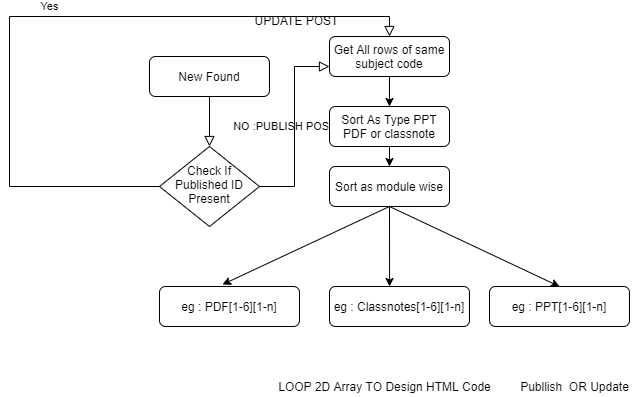

The diagram above was exported from draw.io. Its source (the exported page's mxGraphModel, read from the mxfile embedded in the PNG):
<mxGraphModel dx="868" dy="401" grid="1" gridSize="10" guides="1" tooltips="1" connect="1" arrows="1" fold="1" page="1" pageScale="1" pageWidth="827" pageHeight="1169" math="0" shadow="0">
  <root>
    <mxCell id="WIyWlLk6GJQsqaUBKTNV-0" />
    <mxCell id="WIyWlLk6GJQsqaUBKTNV-1" parent="WIyWlLk6GJQsqaUBKTNV-0" />
    <mxCell id="WIyWlLk6GJQsqaUBKTNV-2" value="" style="rounded=0;html=1;jettySize=auto;orthogonalLoop=1;fontSize=11;endArrow=block;endFill=0;endSize=8;strokeWidth=1;shadow=0;labelBackgroundColor=none;edgeStyle=orthogonalEdgeStyle;" parent="WIyWlLk6GJQsqaUBKTNV-1" source="WIyWlLk6GJQsqaUBKTNV-3" target="WIyWlLk6GJQsqaUBKTNV-6" edge="1">
      <mxGeometry relative="1" as="geometry" />
    </mxCell>
    <mxCell id="WIyWlLk6GJQsqaUBKTNV-3" value="New Found" style="rounded=1;whiteSpace=wrap;html=1;fontSize=12;glass=0;strokeWidth=1;shadow=0;" parent="WIyWlLk6GJQsqaUBKTNV-1" vertex="1">
      <mxGeometry x="160" y="80" width="120" height="40" as="geometry" />
    </mxCell>
    <mxCell id="WIyWlLk6GJQsqaUBKTNV-5" value="NO :PUBLISH POST" style="edgeStyle=orthogonalEdgeStyle;rounded=0;html=1;jettySize=auto;orthogonalLoop=1;fontSize=11;endArrow=block;endFill=0;endSize=8;strokeWidth=1;shadow=0;labelBackgroundColor=none;entryX=0;entryY=0.75;entryDx=0;entryDy=0;" parent="WIyWlLk6GJQsqaUBKTNV-1" source="WIyWlLk6GJQsqaUBKTNV-6" target="WIyWlLk6GJQsqaUBKTNV-11" edge="1">
      <mxGeometry y="10" relative="1" as="geometry">
        <mxPoint as="offset" />
      </mxGeometry>
    </mxCell>
    <mxCell id="WIyWlLk6GJQsqaUBKTNV-6" value="Check If Published ID Present" style="rhombus;whiteSpace=wrap;html=1;shadow=0;fontFamily=Helvetica;fontSize=12;align=center;strokeWidth=1;spacing=6;spacingTop=-4;" parent="WIyWlLk6GJQsqaUBKTNV-1" vertex="1">
      <mxGeometry x="170" y="170" width="100" height="80" as="geometry" />
    </mxCell>
    <mxCell id="WIyWlLk6GJQsqaUBKTNV-7" value="Sort As Type PPT PDF or classnote" style="rounded=1;whiteSpace=wrap;html=1;fontSize=12;glass=0;strokeWidth=1;shadow=0;" parent="WIyWlLk6GJQsqaUBKTNV-1" vertex="1">
      <mxGeometry x="340" y="130" width="120" height="40" as="geometry" />
    </mxCell>
    <mxCell id="WIyWlLk6GJQsqaUBKTNV-9" value="Yes" style="edgeStyle=orthogonalEdgeStyle;rounded=0;html=1;jettySize=auto;orthogonalLoop=1;fontSize=11;endArrow=block;endFill=0;endSize=8;strokeWidth=1;shadow=0;labelBackgroundColor=none;exitX=0;exitY=0.5;exitDx=0;exitDy=0;entryX=0.5;entryY=0;entryDx=0;entryDy=0;" parent="WIyWlLk6GJQsqaUBKTNV-1" source="WIyWlLk6GJQsqaUBKTNV-6" target="WIyWlLk6GJQsqaUBKTNV-11" edge="1">
      <mxGeometry y="10" relative="1" as="geometry">
        <mxPoint as="offset" />
        <mxPoint x="270" y="330" as="sourcePoint" />
        <mxPoint x="400" y="40" as="targetPoint" />
        <Array as="points">
          <mxPoint x="20" y="210" />
          <mxPoint x="20" y="40" />
          <mxPoint x="400" y="40" />
        </Array>
      </mxGeometry>
    </mxCell>
    <mxCell id="WIyWlLk6GJQsqaUBKTNV-11" value="Get All rows of same subject code" style="rounded=1;whiteSpace=wrap;html=1;fontSize=12;glass=0;strokeWidth=1;shadow=0;" parent="WIyWlLk6GJQsqaUBKTNV-1" vertex="1">
      <mxGeometry x="340" y="60" width="120" height="40" as="geometry" />
    </mxCell>
    <mxCell id="KaTs3ykpuwcvqilQIitb-2" value="" style="endArrow=classic;html=1;exitX=0.5;exitY=1;exitDx=0;exitDy=0;entryX=0.5;entryY=0;entryDx=0;entryDy=0;" edge="1" parent="WIyWlLk6GJQsqaUBKTNV-1" source="WIyWlLk6GJQsqaUBKTNV-11" target="WIyWlLk6GJQsqaUBKTNV-7">
      <mxGeometry width="50" height="50" relative="1" as="geometry">
        <mxPoint x="390" y="230" as="sourcePoint" />
        <mxPoint x="440" y="180" as="targetPoint" />
      </mxGeometry>
    </mxCell>
    <mxCell id="KaTs3ykpuwcvqilQIitb-3" value="Sort as module wise" style="rounded=1;whiteSpace=wrap;html=1;fontSize=12;glass=0;strokeWidth=1;shadow=0;" vertex="1" parent="WIyWlLk6GJQsqaUBKTNV-1">
      <mxGeometry x="340" y="190" width="120" height="40" as="geometry" />
    </mxCell>
    <mxCell id="KaTs3ykpuwcvqilQIitb-4" value="" style="endArrow=classic;html=1;exitX=0.5;exitY=1;exitDx=0;exitDy=0;" edge="1" parent="WIyWlLk6GJQsqaUBKTNV-1" source="WIyWlLk6GJQsqaUBKTNV-7" target="KaTs3ykpuwcvqilQIitb-3">
      <mxGeometry width="50" height="50" relative="1" as="geometry">
        <mxPoint x="410" y="110" as="sourcePoint" />
        <mxPoint x="410" y="140" as="targetPoint" />
      </mxGeometry>
    </mxCell>
    <mxCell id="KaTs3ykpuwcvqilQIitb-5" value="eg : Classnotes[1-6][1-n]" style="rounded=1;whiteSpace=wrap;html=1;fontSize=12;glass=0;strokeWidth=1;shadow=0;" vertex="1" parent="WIyWlLk6GJQsqaUBKTNV-1">
      <mxGeometry x="340" y="310" width="140" height="40" as="geometry" />
    </mxCell>
    <mxCell id="KaTs3ykpuwcvqilQIitb-6" value="" style="endArrow=classic;html=1;exitX=0.5;exitY=1;exitDx=0;exitDy=0;entryX=0.429;entryY=0;entryDx=0;entryDy=0;entryPerimeter=0;" edge="1" parent="WIyWlLk6GJQsqaUBKTNV-1" source="KaTs3ykpuwcvqilQIitb-3" target="KaTs3ykpuwcvqilQIitb-5">
      <mxGeometry width="50" height="50" relative="1" as="geometry">
        <mxPoint x="410" y="180" as="sourcePoint" />
        <mxPoint x="410" y="200" as="targetPoint" />
      </mxGeometry>
    </mxCell>
    <mxCell id="KaTs3ykpuwcvqilQIitb-7" value="eg : PPT[1-6][1-n]" style="rounded=1;whiteSpace=wrap;html=1;fontSize=12;glass=0;strokeWidth=1;shadow=0;" vertex="1" parent="WIyWlLk6GJQsqaUBKTNV-1">
      <mxGeometry x="500" y="310" width="140" height="40" as="geometry" />
    </mxCell>
    <mxCell id="KaTs3ykpuwcvqilQIitb-8" value="eg : PDF[1-6][1-n]" style="rounded=1;whiteSpace=wrap;html=1;fontSize=12;glass=0;strokeWidth=1;shadow=0;" vertex="1" parent="WIyWlLk6GJQsqaUBKTNV-1">
      <mxGeometry x="170" y="310" width="140" height="40" as="geometry" />
    </mxCell>
    <mxCell id="KaTs3ykpuwcvqilQIitb-9" value="" style="endArrow=classic;html=1;exitX=0.5;exitY=1;exitDx=0;exitDy=0;entryX=0.5;entryY=0;entryDx=0;entryDy=0;" edge="1" parent="WIyWlLk6GJQsqaUBKTNV-1" source="KaTs3ykpuwcvqilQIitb-3" target="KaTs3ykpuwcvqilQIitb-7">
      <mxGeometry width="50" height="50" relative="1" as="geometry">
        <mxPoint x="410" y="240" as="sourcePoint" />
        <mxPoint x="410.05999999999995" y="320" as="targetPoint" />
      </mxGeometry>
    </mxCell>
    <mxCell id="KaTs3ykpuwcvqilQIitb-10" value="" style="endArrow=classic;html=1;exitX=0.5;exitY=1;exitDx=0;exitDy=0;entryX=0.45;entryY=-0.05;entryDx=0;entryDy=0;entryPerimeter=0;" edge="1" parent="WIyWlLk6GJQsqaUBKTNV-1" source="KaTs3ykpuwcvqilQIitb-3" target="KaTs3ykpuwcvqilQIitb-8">
      <mxGeometry width="50" height="50" relative="1" as="geometry">
        <mxPoint x="410" y="240" as="sourcePoint" />
        <mxPoint x="580" y="320" as="targetPoint" />
      </mxGeometry>
    </mxCell>
    <mxCell id="KaTs3ykpuwcvqilQIitb-11" value="LOOP 2D Array TO Design HTML Code" style="text;html=1;align=center;verticalAlign=middle;resizable=0;points=[];autosize=1;" vertex="1" parent="WIyWlLk6GJQsqaUBKTNV-1">
      <mxGeometry x="280" y="400" width="230" height="20" as="geometry" />
    </mxCell>
    <mxCell id="KaTs3ykpuwcvqilQIitb-12" value="Publlish&amp;nbsp; OR Update" style="text;html=1;align=center;verticalAlign=middle;resizable=0;points=[];autosize=1;" vertex="1" parent="WIyWlLk6GJQsqaUBKTNV-1">
      <mxGeometry x="525" y="400" width="120" height="20" as="geometry" />
    </mxCell>
    <mxCell id="KaTs3ykpuwcvqilQIitb-13" value="UPDATE POST" style="text;html=1;align=center;verticalAlign=middle;resizable=0;points=[];autosize=1;" vertex="1" parent="WIyWlLk6GJQsqaUBKTNV-1">
      <mxGeometry x="257" y="34" width="100" height="20" as="geometry" />
    </mxCell>
  </root>
</mxGraphModel>